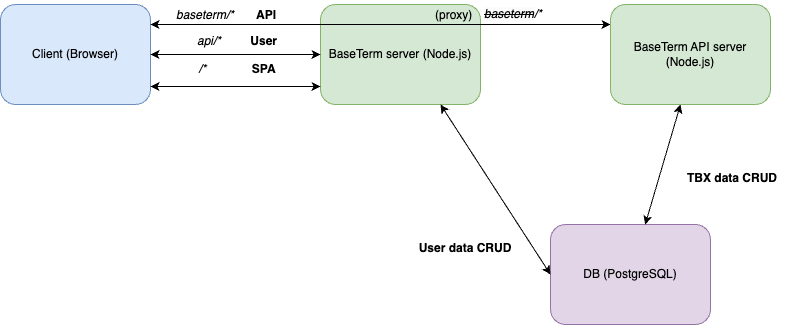

The diagram above was exported from draw.io. Its source (the exported page's mxGraphModel, read from the mxfile embedded in the PNG):
<mxGraphModel dx="1407" dy="550" grid="1" gridSize="10" guides="1" tooltips="1" connect="1" arrows="1" fold="1" page="1" pageScale="1" pageWidth="827" pageHeight="1169" math="0" shadow="0">
  <root>
    <mxCell id="WIyWlLk6GJQsqaUBKTNV-0" />
    <mxCell id="WIyWlLk6GJQsqaUBKTNV-1" parent="WIyWlLk6GJQsqaUBKTNV-0" />
    <mxCell id="WIyWlLk6GJQsqaUBKTNV-3" value="Client (Browser)" style="rounded=1;whiteSpace=wrap;html=1;fontSize=12;glass=0;strokeWidth=1;shadow=0;fillColor=#dae8fc;strokeColor=#6c8ebf;" parent="WIyWlLk6GJQsqaUBKTNV-1" vertex="1">
      <mxGeometry x="40" y="200" width="150" height="100" as="geometry" />
    </mxCell>
    <mxCell id="Bj-KyfE1bZVFkhuU2Tak-0" value="BaseTerm server (Node.js)" style="rounded=1;whiteSpace=wrap;html=1;fontSize=12;glass=0;strokeWidth=1;shadow=0;fillColor=#d5e8d4;strokeColor=#82b366;" parent="WIyWlLk6GJQsqaUBKTNV-1" vertex="1">
      <mxGeometry x="360" y="200" width="160" height="100" as="geometry" />
    </mxCell>
    <mxCell id="Bj-KyfE1bZVFkhuU2Tak-1" value="" style="endArrow=classic;startArrow=classic;html=1;rounded=0;exitX=1;exitY=0.25;exitDx=0;exitDy=0;" parent="WIyWlLk6GJQsqaUBKTNV-1" edge="1">
      <mxGeometry width="50" height="50" relative="1" as="geometry">
        <mxPoint x="190" y="219.9999999999999" as="sourcePoint" />
        <mxPoint x="650" y="220" as="targetPoint" />
      </mxGeometry>
    </mxCell>
    <mxCell id="Bj-KyfE1bZVFkhuU2Tak-3" value="&lt;i&gt;baseterm&lt;/i&gt;&lt;i style=&quot;background-color: initial;&quot;&gt;/* &lt;span style=&quot;white-space: pre;&quot;&gt;&#09;&lt;/span&gt;&lt;/i&gt;&lt;b style=&quot;background-color: initial;&quot;&gt;API&lt;/b&gt;" style="text;html=1;align=center;verticalAlign=middle;whiteSpace=wrap;rounded=0;" parent="WIyWlLk6GJQsqaUBKTNV-1" vertex="1">
      <mxGeometry x="196" y="196" width="140" height="30" as="geometry" />
    </mxCell>
    <mxCell id="Bj-KyfE1bZVFkhuU2Tak-7" value="&lt;i&gt;api/*&lt;/i&gt;&lt;span style=&quot;font-style: italic; white-space: pre;&quot;&gt;&#09;&lt;/span&gt;&lt;span style=&quot;font-style: italic; white-space: pre;&quot;&gt;&#09;&lt;/span&gt;&lt;b&gt;User&lt;/b&gt;" style="text;html=1;align=center;verticalAlign=middle;whiteSpace=wrap;rounded=0;" parent="WIyWlLk6GJQsqaUBKTNV-1" vertex="1">
      <mxGeometry x="217" y="230" width="120" height="14" as="geometry" />
    </mxCell>
    <mxCell id="Bj-KyfE1bZVFkhuU2Tak-9" value="" style="endArrow=classic;startArrow=classic;html=1;rounded=0;entryX=0;entryY=0.75;entryDx=0;entryDy=0;exitX=1;exitY=0.75;exitDx=0;exitDy=0;" parent="WIyWlLk6GJQsqaUBKTNV-1" edge="1">
      <mxGeometry width="50" height="50" relative="1" as="geometry">
        <mxPoint x="190" y="250" as="sourcePoint" />
        <mxPoint x="360" y="250" as="targetPoint" />
      </mxGeometry>
    </mxCell>
    <mxCell id="Bj-KyfE1bZVFkhuU2Tak-11" value="DB (PostgreSQL)" style="rounded=1;whiteSpace=wrap;html=1;fontSize=12;glass=0;strokeWidth=1;shadow=0;fillColor=#e1d5e7;strokeColor=#9673a6;" parent="WIyWlLk6GJQsqaUBKTNV-1" vertex="1">
      <mxGeometry x="590" y="420" width="160" height="100" as="geometry" />
    </mxCell>
    <mxCell id="Bj-KyfE1bZVFkhuU2Tak-13" value="" style="endArrow=classic;startArrow=classic;html=1;rounded=0;entryX=0;entryY=0.5;entryDx=0;entryDy=0;exitX=0.131;exitY=1.025;exitDx=0;exitDy=0;exitPerimeter=0;" parent="WIyWlLk6GJQsqaUBKTNV-1" target="Bj-KyfE1bZVFkhuU2Tak-11" edge="1">
      <mxGeometry width="50" height="50" relative="1" as="geometry">
        <mxPoint x="480" y="300" as="sourcePoint" />
        <mxPoint x="480" y="396" as="targetPoint" />
      </mxGeometry>
    </mxCell>
    <mxCell id="Bj-KyfE1bZVFkhuU2Tak-14" value="&lt;b&gt;User data CRUD&lt;/b&gt;" style="text;html=1;align=center;verticalAlign=middle;whiteSpace=wrap;rounded=0;" parent="WIyWlLk6GJQsqaUBKTNV-1" vertex="1">
      <mxGeometry x="450" y="430" width="110" height="27.5" as="geometry" />
    </mxCell>
    <mxCell id="eEXq9nCjzgFVnmSzSKpq-0" value="" style="endArrow=classic;html=1;rounded=0;" parent="WIyWlLk6GJQsqaUBKTNV-1" target="Bj-KyfE1bZVFkhuU2Tak-0" edge="1">
      <mxGeometry width="50" height="50" relative="1" as="geometry">
        <mxPoint x="360" y="230" as="sourcePoint" />
        <mxPoint x="410" y="180" as="targetPoint" />
      </mxGeometry>
    </mxCell>
    <mxCell id="eEXq9nCjzgFVnmSzSKpq-2" value="(proxy)&#10;" style="text;whiteSpace=wrap;" parent="WIyWlLk6GJQsqaUBKTNV-1" vertex="1">
      <mxGeometry x="473" y="197" width="40" height="25" as="geometry" />
    </mxCell>
    <mxCell id="eEXq9nCjzgFVnmSzSKpq-3" value="BaseTerm API server (Node.js)" style="rounded=1;whiteSpace=wrap;html=1;fontSize=12;glass=0;strokeWidth=1;shadow=0;fillColor=#d5e8d4;strokeColor=#82b366;" parent="WIyWlLk6GJQsqaUBKTNV-1" vertex="1">
      <mxGeometry x="650" y="200" width="160" height="100" as="geometry" />
    </mxCell>
    <mxCell id="eEXq9nCjzgFVnmSzSKpq-4" value="" style="endArrow=classic;startArrow=classic;html=1;rounded=0;exitX=0.131;exitY=1.025;exitDx=0;exitDy=0;exitPerimeter=0;" parent="WIyWlLk6GJQsqaUBKTNV-1" target="Bj-KyfE1bZVFkhuU2Tak-11" edge="1">
      <mxGeometry width="50" height="50" relative="1" as="geometry">
        <mxPoint x="720" y="300" as="sourcePoint" />
        <mxPoint x="830" y="470" as="targetPoint" />
      </mxGeometry>
    </mxCell>
    <mxCell id="eEXq9nCjzgFVnmSzSKpq-5" value="&lt;b&gt;TBX data CRUD&lt;/b&gt;" style="text;html=1;align=center;verticalAlign=middle;whiteSpace=wrap;rounded=0;" parent="WIyWlLk6GJQsqaUBKTNV-1" vertex="1">
      <mxGeometry x="717" y="360" width="110" height="27.5" as="geometry" />
    </mxCell>
    <mxCell id="eEXq9nCjzgFVnmSzSKpq-6" value="" style="endArrow=classic;startArrow=classic;html=1;rounded=0;entryX=0;entryY=0.75;entryDx=0;entryDy=0;exitX=1;exitY=0.75;exitDx=0;exitDy=0;" parent="WIyWlLk6GJQsqaUBKTNV-1" edge="1">
      <mxGeometry width="50" height="50" relative="1" as="geometry">
        <mxPoint x="190" y="282" as="sourcePoint" />
        <mxPoint x="360" y="282" as="targetPoint" />
      </mxGeometry>
    </mxCell>
    <mxCell id="eEXq9nCjzgFVnmSzSKpq-7" value="&lt;i&gt;/*&lt;span style=&quot;white-space: pre;&quot;&gt;&#09;&lt;/span&gt;&lt;span style=&quot;white-space: pre;&quot;&gt;&#09;&lt;/span&gt;&lt;/i&gt;&lt;b&gt;SPA&lt;/b&gt;" style="text;html=1;align=center;verticalAlign=middle;whiteSpace=wrap;rounded=0;" parent="WIyWlLk6GJQsqaUBKTNV-1" vertex="1">
      <mxGeometry x="217" y="258" width="120" height="14" as="geometry" />
    </mxCell>
    <mxCell id="hS-lNTATWL6oBcicaxij-0" value="&lt;i style=&quot;forced-color-adjust: none; color: rgb(0, 0, 0); font-family: Helvetica; font-size: 12px; font-variant-ligatures: normal; font-variant-caps: normal; font-weight: 400; letter-spacing: normal; orphans: 2; text-align: center; text-indent: 0px; text-transform: none; widows: 2; word-spacing: 0px; -webkit-text-stroke-width: 0px; white-space: normal; background-color: rgb(251, 251, 251); text-decoration-thickness: initial; text-decoration-style: initial; text-decoration-color: initial;&quot;&gt;&lt;strike&gt;baseterm&lt;/strike&gt;&lt;/i&gt;&lt;i style=&quot;forced-color-adjust: none; color: rgb(0, 0, 0); font-family: Helvetica; font-size: 12px; font-variant-ligatures: normal; font-variant-caps: normal; font-weight: 400; letter-spacing: normal; orphans: 2; text-align: center; text-indent: 0px; text-transform: none; widows: 2; word-spacing: 0px; -webkit-text-stroke-width: 0px; white-space: normal; background-color: initial; text-decoration-thickness: initial; text-decoration-style: initial; text-decoration-color: initial;&quot;&gt;/*&lt;span&gt;&amp;nbsp;&lt;/span&gt;&lt;/i&gt;" style="text;whiteSpace=wrap;html=1;" vertex="1" parent="WIyWlLk6GJQsqaUBKTNV-1">
      <mxGeometry x="522" y="196" width="80" height="24" as="geometry" />
    </mxCell>
  </root>
</mxGraphModel>